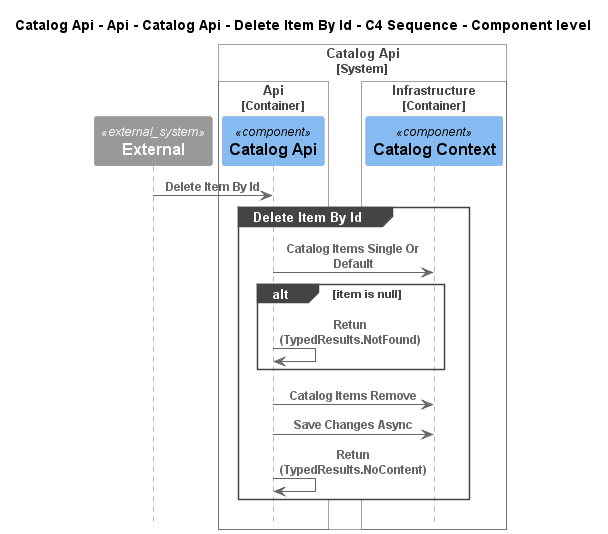

The diagram above was rendered by PlantUML. Its source (embedded in the PNG):
@startuml
!pragma layout smetana
!include ..\..\..\..\..\..\..\..\.c4s\C4_Sequence.puml

title Catalog Api - Api - Catalog Api - Delete Item By Id - C4 Sequence - Component level

System_Ext(C4InterFlow.SoftwareSystems.ExternalSystem, "External", "")

System_Boundary(dotnet.eShop.Architecture.SoftwareSystems.CatalogApi, "Catalog Api")
    
Container_Boundary(dotnet.eShop.Architecture.SoftwareSystems.CatalogApi.Containers.Api, "Api")
    Component(dotnet.eShop.Architecture.SoftwareSystems.CatalogApi.Containers.Api.Components.CatalogApi, "Catalog Api", "", "")
Boundary_End()
    
Container_Boundary(dotnet.eShop.Architecture.SoftwareSystems.CatalogApi.Containers.Infrastructure, "Infrastructure")
    Component(dotnet.eShop.Architecture.SoftwareSystems.CatalogApi.Containers.Infrastructure.Components.CatalogContext, "Catalog Context", "", "")
Boundary_End()
Boundary_End()

Rel(C4InterFlow.SoftwareSystems.ExternalSystem, dotnet.eShop.Architecture.SoftwareSystems.CatalogApi.Containers.Api.Components.CatalogApi, "Delete Item By Id")
group Delete Item By Id
Rel(dotnet.eShop.Architecture.SoftwareSystems.CatalogApi.Containers.Api.Components.CatalogApi, dotnet.eShop.Architecture.SoftwareSystems.CatalogApi.Containers.Infrastructure.Components.CatalogContext, "Catalog Items Single Or Default")
alt item is null
Rel(dotnet.eShop.Architecture.SoftwareSystems.CatalogApi.Containers.Api.Components.CatalogApi, dotnet.eShop.Architecture.SoftwareSystems.CatalogApi.Containers.Api.Components.CatalogApi, "Retun (TypedResults.NotFound)")
end
Rel(dotnet.eShop.Architecture.SoftwareSystems.CatalogApi.Containers.Api.Components.CatalogApi, dotnet.eShop.Architecture.SoftwareSystems.CatalogApi.Containers.Infrastructure.Components.CatalogContext, "Catalog Items Remove")
Rel(dotnet.eShop.Architecture.SoftwareSystems.CatalogApi.Containers.Api.Components.CatalogApi, dotnet.eShop.Architecture.SoftwareSystems.CatalogApi.Containers.Infrastructure.Components.CatalogContext, "Save Changes Async")
Rel(dotnet.eShop.Architecture.SoftwareSystems.CatalogApi.Containers.Api.Components.CatalogApi, dotnet.eShop.Architecture.SoftwareSystems.CatalogApi.Containers.Api.Components.CatalogApi, "Retun (TypedResults.NoContent)")
end


@enduml